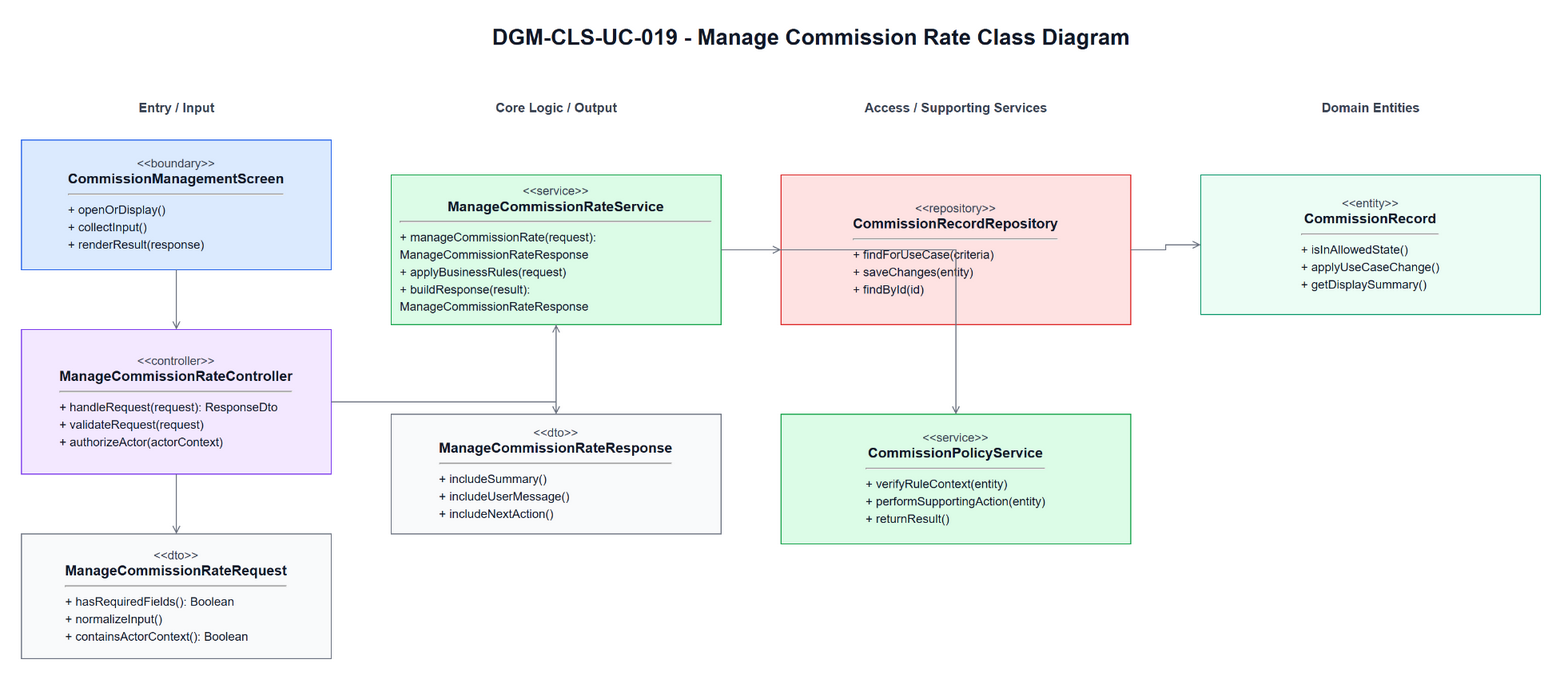

The diagram above was exported from draw.io. Its source (the exported page's mxGraphModel, read from the mxfile embedded in the PNG):
<mxGraphModel dx="1700" dy="980" grid="1" gridSize="10" guides="1" tooltips="1" connect="1" arrows="1" fold="1" page="1" pageScale="1" pageWidth="1700" pageHeight="980" math="0" shadow="0">
  <root>
    <mxCell id="0" />
    <mxCell id="1" parent="0" />
    <mxCell id="title" parent="1" value="DGM-CLS-UC-019 - Manage Commission Rate Class Diagram" style="text;html=1;strokeColor=none;fillColor=none;align=center;verticalAlign=middle;fontStyle=1;fontSize=22;fontColor=#111827" vertex="1">
      <mxGeometry x="420" y="25" width="860" height="34" as="geometry" />
    </mxCell>
    <mxCell id="h0" parent="1" value="Entry / Input" style="text;html=1;strokeColor=none;fillColor=none;align=center;verticalAlign=middle;fontStyle=1;fontSize=13;fontColor=#374151" vertex="1">
      <mxGeometry x="60" y="100" width="310" height="26" as="geometry" />
    </mxCell>
    <mxCell id="h1" parent="1" value="Core Logic / Output" style="text;html=1;strokeColor=none;fillColor=none;align=center;verticalAlign=middle;fontStyle=1;fontSize=13;fontColor=#374151" vertex="1">
      <mxGeometry x="430" y="100" width="330" height="26" as="geometry" />
    </mxCell>
    <mxCell id="h2" parent="1" value="Access / Supporting Services" style="text;html=1;strokeColor=none;fillColor=none;align=center;verticalAlign=middle;fontStyle=1;fontSize=13;fontColor=#374151" vertex="1">
      <mxGeometry x="820" y="100" width="350" height="26" as="geometry" />
    </mxCell>
    <mxCell id="h3" parent="1" value="Domain Entities" style="text;html=1;strokeColor=none;fillColor=none;align=center;verticalAlign=middle;fontStyle=1;fontSize=13;fontColor=#374151" vertex="1">
      <mxGeometry x="1240" y="100" width="340" height="26" as="geometry" />
    </mxCell>
    <mxCell id="boundary" parent="1" value="&lt;div style=&quot;font-size:12px;color:#374151;&quot;&gt;&amp;lt;&amp;lt;boundary&amp;gt;&amp;gt;&lt;/div&gt;&lt;div style=&quot;font-size:14px;font-weight:bold;&quot;&gt;CommissionManagementScreen&lt;/div&gt;&lt;hr&gt;&lt;div align=&quot;left&quot; style=&quot;font-size:12px;line-height:1.45;&quot;&gt;+ openOrDisplay()&lt;br&gt;+ collectInput()&lt;br&gt;+ renderResult(response)&lt;/div&gt;" style="rounded=0;whiteSpace=wrap;html=1;fillColor=#DBEAFE;strokeColor=#2563EB;fontColor=#111827;spacing=10" vertex="1">
      <mxGeometry x="60" y="145" width="310" height="130" as="geometry" />
    </mxCell>
    <mxCell id="controller" parent="1" value="&lt;div style=&quot;font-size:12px;color:#374151;&quot;&gt;&amp;lt;&amp;lt;controller&amp;gt;&amp;gt;&lt;/div&gt;&lt;div style=&quot;font-size:14px;font-weight:bold;&quot;&gt;ManageCommissionRateController&lt;/div&gt;&lt;hr&gt;&lt;div align=&quot;left&quot; style=&quot;font-size:12px;line-height:1.45;&quot;&gt;+ handleRequest(request): ResponseDto&lt;br&gt;+ validateRequest(request)&lt;br&gt;+ authorizeActor(actorContext)&lt;/div&gt;" style="rounded=0;whiteSpace=wrap;html=1;fillColor=#F3E8FF;strokeColor=#7C3AED;fontColor=#111827;spacing=10" vertex="1">
      <mxGeometry x="60" y="335" width="310" height="145" as="geometry" />
    </mxCell>
    <mxCell id="request" parent="1" value="&lt;div style=&quot;font-size:12px;color:#374151;&quot;&gt;&amp;lt;&amp;lt;dto&amp;gt;&amp;gt;&lt;/div&gt;&lt;div style=&quot;font-size:14px;font-weight:bold;&quot;&gt;ManageCommissionRateRequest&lt;/div&gt;&lt;hr&gt;&lt;div align=&quot;left&quot; style=&quot;font-size:12px;line-height:1.45;&quot;&gt;+ hasRequiredFields(): Boolean&lt;br&gt;+ normalizeInput()&lt;br&gt;+ containsActorContext(): Boolean&lt;/div&gt;" style="rounded=0;whiteSpace=wrap;html=1;fillColor=#F9FAFB;strokeColor=#6B7280;fontColor=#111827;spacing=10" vertex="1">
      <mxGeometry x="60" y="540" width="310" height="125" as="geometry" />
    </mxCell>
    <mxCell id="service" parent="1" value="&lt;div style=&quot;font-size:12px;color:#374151;&quot;&gt;&amp;lt;&amp;lt;service&amp;gt;&amp;gt;&lt;/div&gt;&lt;div style=&quot;font-size:14px;font-weight:bold;&quot;&gt;ManageCommissionRateService&lt;/div&gt;&lt;hr&gt;&lt;div align=&quot;left&quot; style=&quot;font-size:12px;line-height:1.45;&quot;&gt;+ manageCommissionRate(request): ManageCommissionRateResponse&lt;br&gt;+ applyBusinessRules(request)&lt;br&gt;+ buildResponse(result): ManageCommissionRateResponse&lt;/div&gt;" style="rounded=0;whiteSpace=wrap;html=1;fillColor=#DCFCE7;strokeColor=#16A34A;fontColor=#111827;spacing=10" vertex="1">
      <mxGeometry x="430" y="180" width="330" height="150" as="geometry" />
    </mxCell>
    <mxCell id="response" parent="1" value="&lt;div style=&quot;font-size:12px;color:#374151;&quot;&gt;&amp;lt;&amp;lt;dto&amp;gt;&amp;gt;&lt;/div&gt;&lt;div style=&quot;font-size:14px;font-weight:bold;&quot;&gt;ManageCommissionRateResponse&lt;/div&gt;&lt;hr&gt;&lt;div align=&quot;left&quot; style=&quot;font-size:12px;line-height:1.45;&quot;&gt;+ includeSummary()&lt;br&gt;+ includeUserMessage()&lt;br&gt;+ includeNextAction()&lt;/div&gt;" style="rounded=0;whiteSpace=wrap;html=1;fillColor=#F9FAFB;strokeColor=#6B7280;fontColor=#111827;spacing=10" vertex="1">
      <mxGeometry x="430" y="420" width="330" height="120" as="geometry" />
    </mxCell>
    <mxCell id="repository" parent="1" value="&lt;div style=&quot;font-size:12px;color:#374151;&quot;&gt;&amp;lt;&amp;lt;repository&amp;gt;&amp;gt;&lt;/div&gt;&lt;div style=&quot;font-size:14px;font-weight:bold;&quot;&gt;CommissionRecordRepository&lt;/div&gt;&lt;hr&gt;&lt;div align=&quot;left&quot; style=&quot;font-size:12px;line-height:1.45;&quot;&gt;+ findForUseCase(criteria)&lt;br&gt;+ saveChanges(entity)&lt;br&gt;+ findById(id)&lt;/div&gt;" style="rounded=0;whiteSpace=wrap;html=1;fillColor=#FEE2E2;strokeColor=#DC2626;fontColor=#111827;spacing=10" vertex="1">
      <mxGeometry x="820" y="180" width="350" height="150" as="geometry" />
    </mxCell>
    <mxCell id="support" parent="1" value="&lt;div style=&quot;font-size:12px;color:#374151;&quot;&gt;&amp;lt;&amp;lt;service&amp;gt;&amp;gt;&lt;/div&gt;&lt;div style=&quot;font-size:14px;font-weight:bold;&quot;&gt;CommissionPolicyService&lt;/div&gt;&lt;hr&gt;&lt;div align=&quot;left&quot; style=&quot;font-size:12px;line-height:1.45;&quot;&gt;+ verifyRuleContext(entity)&lt;br&gt;+ performSupportingAction(entity)&lt;br&gt;+ returnResult()&lt;/div&gt;" style="rounded=0;whiteSpace=wrap;html=1;fillColor=#DCFCE7;strokeColor=#16A34A;fontColor=#111827;spacing=10" vertex="1">
      <mxGeometry x="820" y="420" width="350" height="130" as="geometry" />
    </mxCell>
    <mxCell id="entity1" parent="1" value="&lt;div style=&quot;font-size:12px;color:#374151;&quot;&gt;&amp;lt;&amp;lt;entity&amp;gt;&amp;gt;&lt;/div&gt;&lt;div style=&quot;font-size:14px;font-weight:bold;&quot;&gt;CommissionRecord&lt;/div&gt;&lt;hr&gt;&lt;div align=&quot;left&quot; style=&quot;font-size:12px;line-height:1.45;&quot;&gt;+ isInAllowedState()&lt;br&gt;+ applyUseCaseChange()&lt;br&gt;+ getDisplaySummary()&lt;/div&gt;" style="rounded=0;whiteSpace=wrap;html=1;fillColor=#ECFDF5;strokeColor=#059669;fontColor=#111827;spacing=10" vertex="1">
      <mxGeometry x="1240" y="180" width="340" height="140" as="geometry" />
    </mxCell>
    <mxCell id="e1" parent="1" style="edgeStyle=orthogonalEdgeStyle;rounded=0;html=1;endArrow=open;strokeColor=#6B7280;fontSize=11;labelBackgroundColor=#FFFFFF" edge="1" source="boundary" target="controller">
      <mxGeometry relative="1" as="geometry" />
    </mxCell>
    <mxCell id="e2" parent="1" style="edgeStyle=orthogonalEdgeStyle;rounded=0;html=1;endArrow=open;strokeColor=#6B7280;fontSize=11;labelBackgroundColor=#FFFFFF" edge="1" source="controller" target="request">
      <mxGeometry relative="1" as="geometry" />
    </mxCell>
    <mxCell id="e3" parent="1" style="edgeStyle=orthogonalEdgeStyle;rounded=0;html=1;endArrow=open;strokeColor=#6B7280;fontSize=11;labelBackgroundColor=#FFFFFF" edge="1" source="controller" target="service">
      <mxGeometry relative="1" as="geometry" />
    </mxCell>
    <mxCell id="e4" parent="1" style="edgeStyle=orthogonalEdgeStyle;rounded=0;html=1;endArrow=open;strokeColor=#6B7280;fontSize=11;labelBackgroundColor=#FFFFFF" edge="1" source="service" target="response">
      <mxGeometry relative="1" as="geometry" />
    </mxCell>
    <mxCell id="e5" parent="1" style="edgeStyle=orthogonalEdgeStyle;rounded=0;html=1;endArrow=open;strokeColor=#6B7280;fontSize=11;labelBackgroundColor=#FFFFFF" edge="1" source="service" target="repository">
      <mxGeometry relative="1" as="geometry" />
    </mxCell>
    <mxCell id="e6" parent="1" style="edgeStyle=orthogonalEdgeStyle;rounded=0;html=1;endArrow=open;strokeColor=#6B7280;fontSize=11;labelBackgroundColor=#FFFFFF" edge="1" source="service" target="support">
      <mxGeometry relative="1" as="geometry" />
    </mxCell>
    <mxCell id="e7" parent="1" style="edgeStyle=orthogonalEdgeStyle;rounded=0;html=1;endArrow=open;strokeColor=#6B7280;fontSize=11;labelBackgroundColor=#FFFFFF" edge="1" source="repository" target="entity1">
      <mxGeometry relative="1" as="geometry" />
    </mxCell>
  </root>
</mxGraphModel>